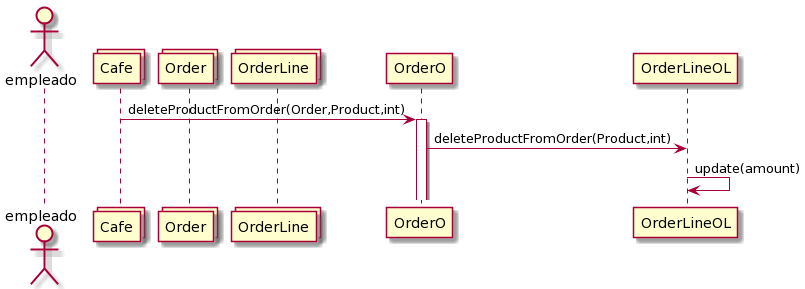

The diagram above was rendered by PlantUML. Its source (embedded in the PNG):
@startuml
actor empleado
collections Cafe
collections Order
Collections OrderLine

Cafe-> OrderO: deleteProductFromOrder(Order,Product,int)
Activate OrderO

OrderO-> OrderLineOL: deleteProductFromOrder(Product,int)

OrderLineOL->OrderLineOL:update(amount)
@enduml